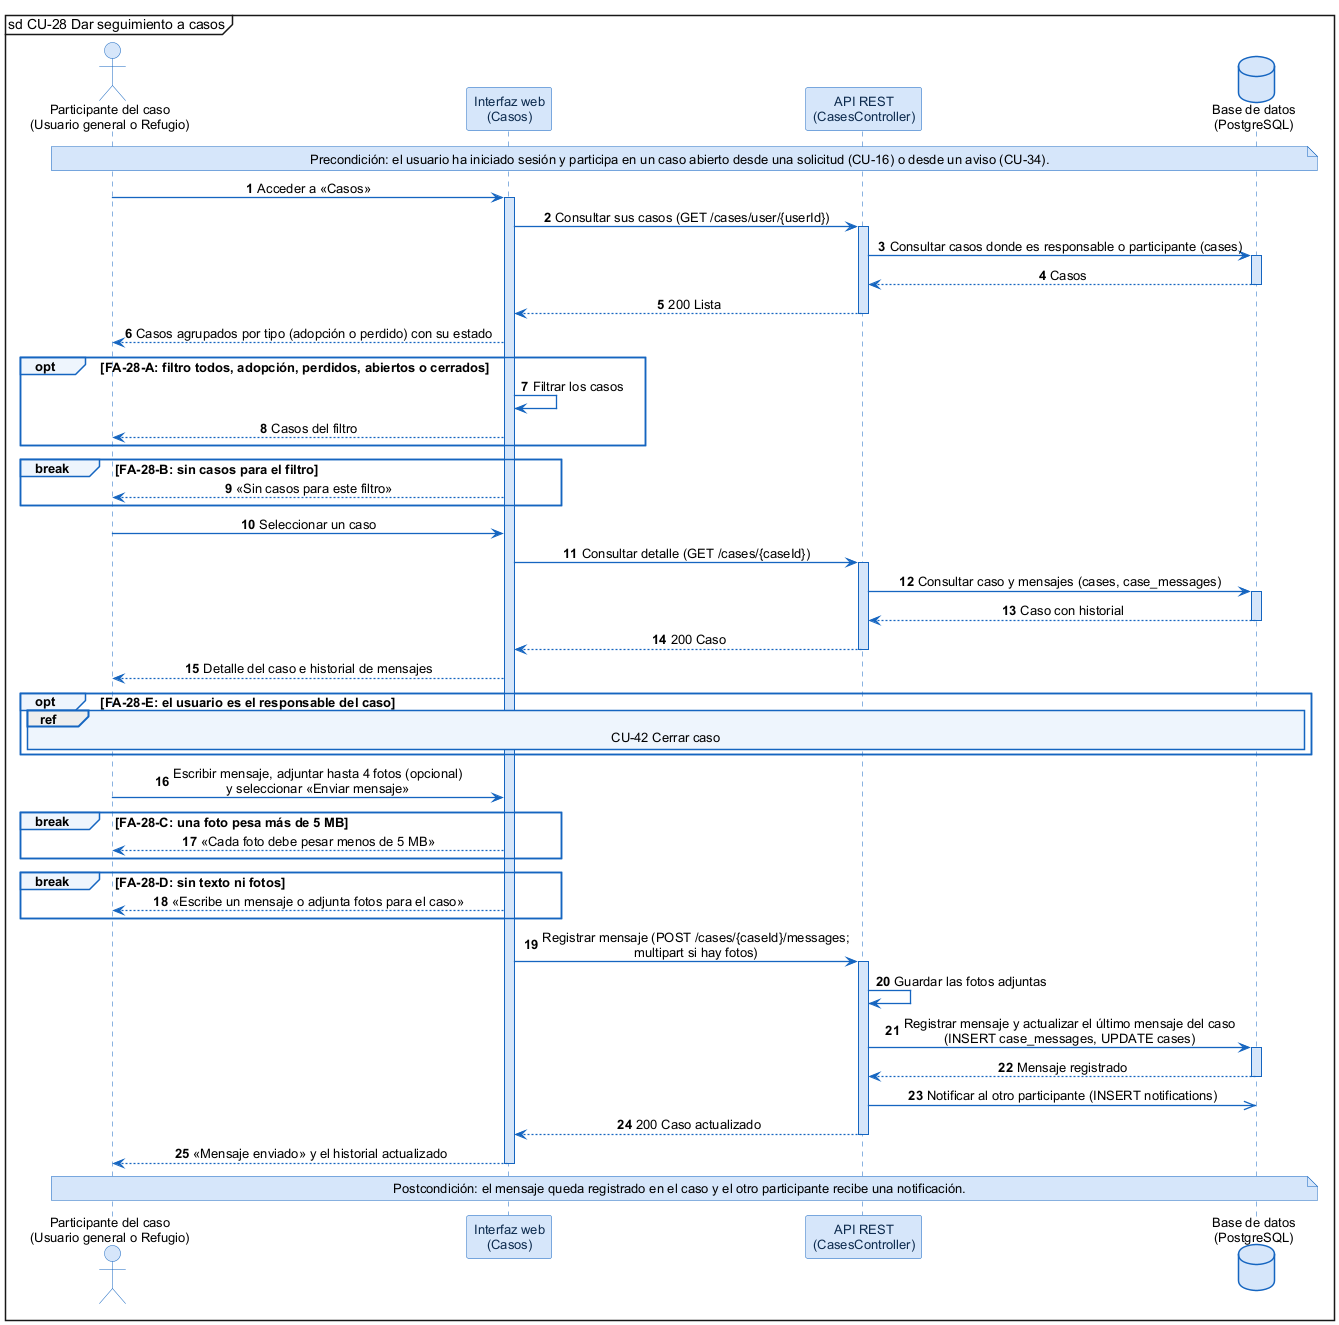

The diagram above was rendered by PlantUML. Its source (embedded in the PNG):
@startuml
skinparam shadowing false
skinparam defaultFontName Arial
skinparam defaultFontSize 13
skinparam backgroundColor #FFFFFF
skinparam sequenceMessageAlign center
skinparam ArrowColor #1565C0
skinparam ArrowThickness 1.3
skinparam sequence {
  LifeLineBorderColor #1565C0
  LifeLineBackgroundColor #D6E6FA
  ParticipantBorderColor #1565C0
  ParticipantBackgroundColor #D6E6FA
  ParticipantFontColor #0D2B4E
  ActorBorderColor #1565C0
  ActorBackgroundColor #D6E6FA
  GroupBorderColor #1565C0
  GroupBackgroundColor #EEF5FD
  GroupHeaderFontStyle bold
  DividerBorderColor #1565C0
  ReferenceBorderColor #1565C0
  ReferenceBackgroundColor #EEF5FD
}
skinparam database {
  BorderColor #1565C0
  BackgroundColor #D6E6FA
}
skinparam note {
  BorderColor #1565C0
  BackgroundColor #D6E6FA
}
mainframe sd CU-28 Dar seguimiento a casos
autonumber

actor "Participante del caso\n(Usuario general o Refugio)" as U
participant "Interfaz web\n(Casos)" as W
participant "API REST\n(CasesController)" as A
database "Base de datos\n(PostgreSQL)" as DB

note over U, DB : Precondición: el usuario ha iniciado sesión y participa en un caso abierto desde una solicitud (CU-16) o desde un aviso (CU-34).

U -> W : Acceder a «Casos»
activate W
W -> A : Consultar sus casos (GET /cases/user/{userId})
activate A
A -> DB : Consultar casos donde es responsable o participante (cases)
activate DB
DB --> A : Casos
deactivate DB
A --> W : 200 Lista
deactivate A
W --> U : Casos agrupados por tipo (adopción o perdido) con su estado
opt FA-28-A: filtro todos, adopción, perdidos, abiertos o cerrados
  W -> W : Filtrar los casos
  W --> U : Casos del filtro
end
break FA-28-B: sin casos para el filtro
  W --> U : «Sin casos para este filtro»
end
U -> W : Seleccionar un caso
W -> A : Consultar detalle (GET /cases/{caseId})
activate A
A -> DB : Consultar caso y mensajes (cases, case_messages)
activate DB
DB --> A : Caso con historial
deactivate DB
A --> W : 200 Caso
deactivate A
W --> U : Detalle del caso e historial de mensajes
opt FA-28-E: el usuario es el responsable del caso
  ref over U, DB : CU-42 Cerrar caso
end
U -> W : Escribir mensaje, adjuntar hasta 4 fotos (opcional)\ny seleccionar «Enviar mensaje»
break FA-28-C: una foto pesa más de 5 MB
  W --> U : «Cada foto debe pesar menos de 5 MB»
end
break FA-28-D: sin texto ni fotos
  W --> U : «Escribe un mensaje o adjunta fotos para el caso»
end
W -> A : Registrar mensaje (POST /cases/{caseId}/messages;\nmultipart si hay fotos)
activate A
A -> A : Guardar las fotos adjuntas
A -> DB : Registrar mensaje y actualizar el último mensaje del caso\n(INSERT case_messages, UPDATE cases)
activate DB
DB --> A : Mensaje registrado
deactivate DB
A ->> DB : Notificar al otro participante (INSERT notifications)
A --> W : 200 Caso actualizado
deactivate A
W --> U : «Mensaje enviado» y el historial actualizado
deactivate W

note over U, DB : Postcondición: el mensaje queda registrado en el caso y el otro participante recibe una notificación.
@enduml